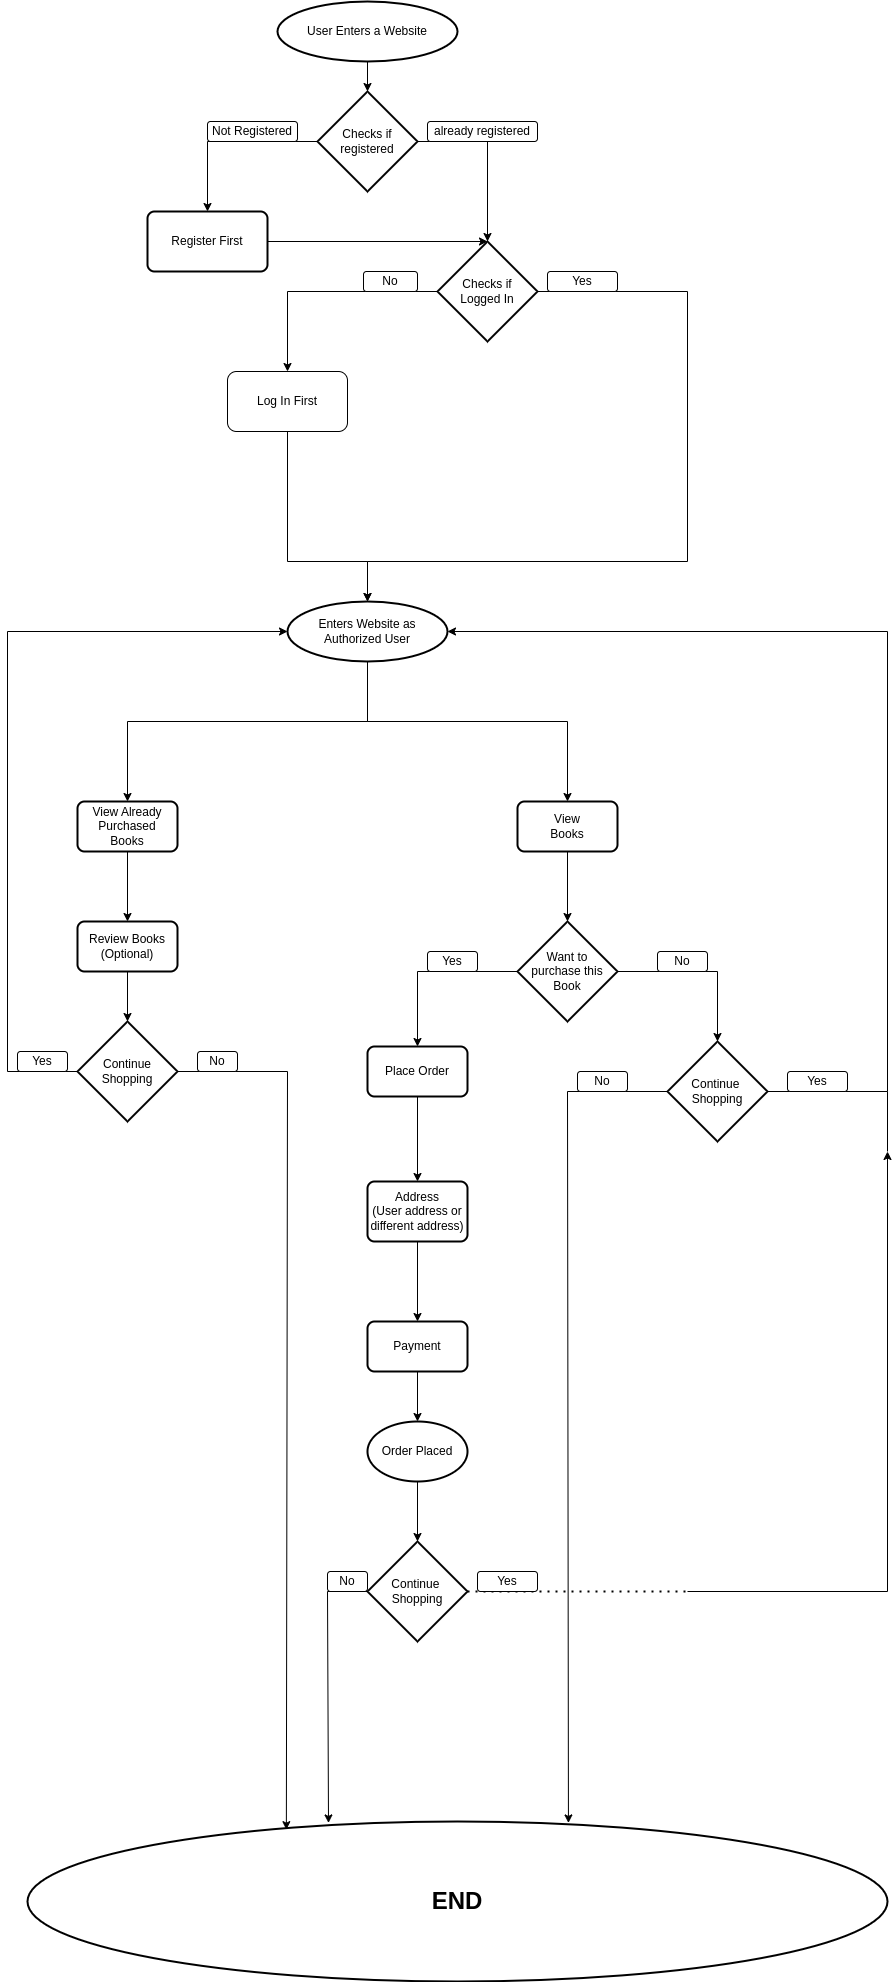

The diagram above was exported from draw.io. Its source (the exported page's mxGraphModel, read from the mxfile embedded in the PNG):
<mxGraphModel dx="2074" dy="1010" grid="1" gridSize="10" guides="1" tooltips="1" connect="1" arrows="1" fold="1" page="1" pageScale="1" pageWidth="827" pageHeight="1169" math="0" shadow="0">
  <root>
    <mxCell id="0" />
    <mxCell id="1" parent="0" />
    <mxCell id="jhIacymqqSnZcpMezb-S-1" value="User Enters a Website" style="strokeWidth=2;html=1;shape=mxgraph.flowchart.start_1;whiteSpace=wrap;" vertex="1" parent="1">
      <mxGeometry x="310" y="40" width="180" height="60" as="geometry" />
    </mxCell>
    <mxCell id="jhIacymqqSnZcpMezb-S-2" value="" style="endArrow=classic;html=1;rounded=0;exitX=0.5;exitY=1;exitDx=0;exitDy=0;exitPerimeter=0;" edge="1" parent="1" source="jhIacymqqSnZcpMezb-S-1">
      <mxGeometry width="50" height="50" relative="1" as="geometry">
        <mxPoint x="390" y="470" as="sourcePoint" />
        <mxPoint x="400" y="130" as="targetPoint" />
      </mxGeometry>
    </mxCell>
    <mxCell id="jhIacymqqSnZcpMezb-S-4" value="Checks if registered" style="strokeWidth=2;html=1;shape=mxgraph.flowchart.decision;whiteSpace=wrap;" vertex="1" parent="1">
      <mxGeometry x="350" y="130" width="100" height="100" as="geometry" />
    </mxCell>
    <mxCell id="jhIacymqqSnZcpMezb-S-5" value="" style="endArrow=classic;html=1;rounded=0;exitX=1;exitY=0.5;exitDx=0;exitDy=0;exitPerimeter=0;" edge="1" parent="1" source="jhIacymqqSnZcpMezb-S-4">
      <mxGeometry width="50" height="50" relative="1" as="geometry">
        <mxPoint x="390" y="460" as="sourcePoint" />
        <mxPoint x="520" y="280" as="targetPoint" />
        <Array as="points">
          <mxPoint x="520" y="180" />
        </Array>
      </mxGeometry>
    </mxCell>
    <mxCell id="jhIacymqqSnZcpMezb-S-7" value="already registered" style="rounded=1;whiteSpace=wrap;html=1;" vertex="1" parent="1">
      <mxGeometry x="460" y="160" width="110" height="20" as="geometry" />
    </mxCell>
    <mxCell id="jhIacymqqSnZcpMezb-S-8" value="Checks if &lt;br&gt;Logged In" style="strokeWidth=2;html=1;shape=mxgraph.flowchart.decision;whiteSpace=wrap;" vertex="1" parent="1">
      <mxGeometry x="470" y="280" width="100" height="100" as="geometry" />
    </mxCell>
    <mxCell id="jhIacymqqSnZcpMezb-S-9" value="" style="endArrow=classic;html=1;rounded=0;exitX=1;exitY=0.5;exitDx=0;exitDy=0;exitPerimeter=0;" edge="1" parent="1" source="jhIacymqqSnZcpMezb-S-8">
      <mxGeometry width="50" height="50" relative="1" as="geometry">
        <mxPoint x="390" y="450" as="sourcePoint" />
        <mxPoint x="400" y="640" as="targetPoint" />
        <Array as="points">
          <mxPoint x="720" y="330" />
          <mxPoint x="720" y="600" />
          <mxPoint x="400" y="600" />
        </Array>
      </mxGeometry>
    </mxCell>
    <mxCell id="jhIacymqqSnZcpMezb-S-10" value="Yes" style="rounded=1;whiteSpace=wrap;html=1;" vertex="1" parent="1">
      <mxGeometry x="580" y="310" width="70" height="20" as="geometry" />
    </mxCell>
    <mxCell id="jhIacymqqSnZcpMezb-S-11" value="Enters Website as &lt;br&gt;Authorized User" style="strokeWidth=2;html=1;shape=mxgraph.flowchart.start_1;whiteSpace=wrap;" vertex="1" parent="1">
      <mxGeometry x="320" y="640" width="160" height="60" as="geometry" />
    </mxCell>
    <mxCell id="jhIacymqqSnZcpMezb-S-12" value="" style="endArrow=classic;html=1;rounded=0;exitX=0;exitY=0.5;exitDx=0;exitDy=0;exitPerimeter=0;" edge="1" parent="1" source="jhIacymqqSnZcpMezb-S-4" target="jhIacymqqSnZcpMezb-S-13">
      <mxGeometry width="50" height="50" relative="1" as="geometry">
        <mxPoint x="390" y="450" as="sourcePoint" />
        <mxPoint x="240" y="280" as="targetPoint" />
        <Array as="points">
          <mxPoint x="240" y="180" />
        </Array>
      </mxGeometry>
    </mxCell>
    <mxCell id="jhIacymqqSnZcpMezb-S-13" value="Register First" style="rounded=1;whiteSpace=wrap;html=1;absoluteArcSize=1;arcSize=14;strokeWidth=2;" vertex="1" parent="1">
      <mxGeometry x="180" y="250" width="120" height="60" as="geometry" />
    </mxCell>
    <mxCell id="jhIacymqqSnZcpMezb-S-16" value="" style="endArrow=classic;html=1;rounded=0;exitX=1;exitY=0.5;exitDx=0;exitDy=0;entryX=0.5;entryY=0;entryDx=0;entryDy=0;entryPerimeter=0;" edge="1" parent="1" source="jhIacymqqSnZcpMezb-S-13" target="jhIacymqqSnZcpMezb-S-8">
      <mxGeometry width="50" height="50" relative="1" as="geometry">
        <mxPoint x="390" y="450" as="sourcePoint" />
        <mxPoint x="440" y="400" as="targetPoint" />
      </mxGeometry>
    </mxCell>
    <mxCell id="jhIacymqqSnZcpMezb-S-17" value="" style="endArrow=classic;html=1;rounded=0;exitX=0;exitY=0.5;exitDx=0;exitDy=0;exitPerimeter=0;entryX=0.5;entryY=0;entryDx=0;entryDy=0;" edge="1" parent="1" source="jhIacymqqSnZcpMezb-S-8" target="jhIacymqqSnZcpMezb-S-20">
      <mxGeometry width="50" height="50" relative="1" as="geometry">
        <mxPoint x="390" y="450" as="sourcePoint" />
        <mxPoint x="360" y="410" as="targetPoint" />
        <Array as="points">
          <mxPoint x="320" y="330" />
        </Array>
      </mxGeometry>
    </mxCell>
    <mxCell id="jhIacymqqSnZcpMezb-S-19" value="No" style="rounded=1;whiteSpace=wrap;html=1;" vertex="1" parent="1">
      <mxGeometry x="396" y="310" width="54" height="20" as="geometry" />
    </mxCell>
    <mxCell id="jhIacymqqSnZcpMezb-S-20" value="Log In First" style="rounded=1;whiteSpace=wrap;html=1;" vertex="1" parent="1">
      <mxGeometry x="260" y="410" width="120" height="60" as="geometry" />
    </mxCell>
    <mxCell id="jhIacymqqSnZcpMezb-S-21" value="" style="endArrow=classic;html=1;rounded=0;exitX=0.5;exitY=1;exitDx=0;exitDy=0;entryX=0.5;entryY=0;entryDx=0;entryDy=0;entryPerimeter=0;" edge="1" parent="1" source="jhIacymqqSnZcpMezb-S-20" target="jhIacymqqSnZcpMezb-S-11">
      <mxGeometry width="50" height="50" relative="1" as="geometry">
        <mxPoint x="390" y="450" as="sourcePoint" />
        <mxPoint x="400" y="600" as="targetPoint" />
        <Array as="points">
          <mxPoint x="320" y="600" />
          <mxPoint x="400" y="600" />
        </Array>
      </mxGeometry>
    </mxCell>
    <mxCell id="jhIacymqqSnZcpMezb-S-22" value="Not Registered" style="rounded=1;whiteSpace=wrap;html=1;" vertex="1" parent="1">
      <mxGeometry x="240" y="160" width="90" height="20" as="geometry" />
    </mxCell>
    <mxCell id="jhIacymqqSnZcpMezb-S-26" value="" style="endArrow=classic;html=1;rounded=0;exitX=0.5;exitY=1;exitDx=0;exitDy=0;exitPerimeter=0;" edge="1" parent="1" source="jhIacymqqSnZcpMezb-S-11">
      <mxGeometry width="50" height="50" relative="1" as="geometry">
        <mxPoint x="390" y="570" as="sourcePoint" />
        <mxPoint x="600" y="840" as="targetPoint" />
        <Array as="points">
          <mxPoint x="400" y="760" />
          <mxPoint x="600" y="760" />
        </Array>
      </mxGeometry>
    </mxCell>
    <mxCell id="jhIacymqqSnZcpMezb-S-28" value="View&lt;br style=&quot;border-color: var(--border-color);&quot;&gt;Books" style="rounded=1;whiteSpace=wrap;html=1;absoluteArcSize=1;arcSize=14;strokeWidth=2;" vertex="1" parent="1">
      <mxGeometry x="550" y="840" width="100" height="50" as="geometry" />
    </mxCell>
    <mxCell id="jhIacymqqSnZcpMezb-S-29" value="" style="endArrow=classic;html=1;rounded=0;exitX=0.5;exitY=1;exitDx=0;exitDy=0;exitPerimeter=0;" edge="1" parent="1" source="jhIacymqqSnZcpMezb-S-11" target="jhIacymqqSnZcpMezb-S-30">
      <mxGeometry width="50" height="50" relative="1" as="geometry">
        <mxPoint x="390" y="550" as="sourcePoint" />
        <mxPoint x="400" y="840" as="targetPoint" />
        <Array as="points">
          <mxPoint x="400" y="760" />
          <mxPoint x="160" y="760" />
        </Array>
      </mxGeometry>
    </mxCell>
    <mxCell id="jhIacymqqSnZcpMezb-S-30" value="View Already Purchased &lt;br&gt;Books" style="rounded=1;whiteSpace=wrap;html=1;absoluteArcSize=1;arcSize=14;strokeWidth=2;" vertex="1" parent="1">
      <mxGeometry x="110" y="840" width="100" height="50" as="geometry" />
    </mxCell>
    <mxCell id="jhIacymqqSnZcpMezb-S-31" style="edgeStyle=orthogonalEdgeStyle;rounded=0;orthogonalLoop=1;jettySize=auto;html=1;exitX=0.5;exitY=1;exitDx=0;exitDy=0;" edge="1" parent="1" source="jhIacymqqSnZcpMezb-S-30" target="jhIacymqqSnZcpMezb-S-30">
      <mxGeometry relative="1" as="geometry" />
    </mxCell>
    <mxCell id="jhIacymqqSnZcpMezb-S-32" value="Review Books&lt;br&gt;(Optional)" style="rounded=1;whiteSpace=wrap;html=1;absoluteArcSize=1;arcSize=14;strokeWidth=2;" vertex="1" parent="1">
      <mxGeometry x="110" y="960" width="100" height="50" as="geometry" />
    </mxCell>
    <mxCell id="jhIacymqqSnZcpMezb-S-36" value="" style="endArrow=classic;html=1;rounded=0;exitX=0.5;exitY=1;exitDx=0;exitDy=0;entryX=0.5;entryY=0;entryDx=0;entryDy=0;" edge="1" parent="1" source="jhIacymqqSnZcpMezb-S-30" target="jhIacymqqSnZcpMezb-S-32">
      <mxGeometry width="50" height="50" relative="1" as="geometry">
        <mxPoint x="390" y="900" as="sourcePoint" />
        <mxPoint x="440" y="850" as="targetPoint" />
      </mxGeometry>
    </mxCell>
    <mxCell id="jhIacymqqSnZcpMezb-S-37" value="Continue Shopping" style="strokeWidth=2;html=1;shape=mxgraph.flowchart.decision;whiteSpace=wrap;" vertex="1" parent="1">
      <mxGeometry x="110" y="1060" width="100" height="100" as="geometry" />
    </mxCell>
    <mxCell id="jhIacymqqSnZcpMezb-S-38" value="" style="endArrow=classic;html=1;rounded=0;exitX=0.5;exitY=1;exitDx=0;exitDy=0;entryX=0.5;entryY=0;entryDx=0;entryDy=0;entryPerimeter=0;" edge="1" parent="1" source="jhIacymqqSnZcpMezb-S-32" target="jhIacymqqSnZcpMezb-S-37">
      <mxGeometry width="50" height="50" relative="1" as="geometry">
        <mxPoint x="390" y="900" as="sourcePoint" />
        <mxPoint x="440" y="850" as="targetPoint" />
      </mxGeometry>
    </mxCell>
    <mxCell id="jhIacymqqSnZcpMezb-S-39" value="" style="endArrow=classic;html=1;rounded=0;exitX=0;exitY=0.5;exitDx=0;exitDy=0;exitPerimeter=0;entryX=0;entryY=0.5;entryDx=0;entryDy=0;entryPerimeter=0;" edge="1" parent="1" source="jhIacymqqSnZcpMezb-S-37" target="jhIacymqqSnZcpMezb-S-11">
      <mxGeometry width="50" height="50" relative="1" as="geometry">
        <mxPoint x="390" y="890" as="sourcePoint" />
        <mxPoint x="440" y="840" as="targetPoint" />
        <Array as="points">
          <mxPoint x="40" y="1110" />
          <mxPoint x="40" y="670" />
        </Array>
      </mxGeometry>
    </mxCell>
    <mxCell id="jhIacymqqSnZcpMezb-S-40" value="" style="endArrow=classic;html=1;rounded=0;exitX=1;exitY=0.5;exitDx=0;exitDy=0;exitPerimeter=0;entryX=0.301;entryY=0.051;entryDx=0;entryDy=0;entryPerimeter=0;" edge="1" parent="1" source="jhIacymqqSnZcpMezb-S-37" target="jhIacymqqSnZcpMezb-S-81">
      <mxGeometry width="50" height="50" relative="1" as="geometry">
        <mxPoint x="390" y="1260" as="sourcePoint" />
        <mxPoint x="320" y="1840" as="targetPoint" />
        <Array as="points">
          <mxPoint x="320" y="1110" />
        </Array>
      </mxGeometry>
    </mxCell>
    <mxCell id="jhIacymqqSnZcpMezb-S-41" value="Yes" style="rounded=1;whiteSpace=wrap;html=1;" vertex="1" parent="1">
      <mxGeometry x="50" y="1090" width="50" height="20" as="geometry" />
    </mxCell>
    <mxCell id="jhIacymqqSnZcpMezb-S-43" value="No" style="rounded=1;whiteSpace=wrap;html=1;" vertex="1" parent="1">
      <mxGeometry x="230" y="1090" width="40" height="20" as="geometry" />
    </mxCell>
    <mxCell id="jhIacymqqSnZcpMezb-S-45" value="Place Order" style="rounded=1;whiteSpace=wrap;html=1;absoluteArcSize=1;arcSize=14;strokeWidth=2;" vertex="1" parent="1">
      <mxGeometry x="400" y="1085" width="100" height="50" as="geometry" />
    </mxCell>
    <mxCell id="jhIacymqqSnZcpMezb-S-46" value="Want to &lt;br&gt;purchase this&lt;br&gt;Book" style="strokeWidth=2;html=1;shape=mxgraph.flowchart.decision;whiteSpace=wrap;" vertex="1" parent="1">
      <mxGeometry x="550" y="960" width="100" height="100" as="geometry" />
    </mxCell>
    <mxCell id="jhIacymqqSnZcpMezb-S-47" value="" style="endArrow=classic;html=1;rounded=0;exitX=0.5;exitY=1;exitDx=0;exitDy=0;" edge="1" parent="1" source="jhIacymqqSnZcpMezb-S-28" target="jhIacymqqSnZcpMezb-S-46">
      <mxGeometry width="50" height="50" relative="1" as="geometry">
        <mxPoint x="390" y="1110" as="sourcePoint" />
        <mxPoint x="440" y="1060" as="targetPoint" />
      </mxGeometry>
    </mxCell>
    <mxCell id="jhIacymqqSnZcpMezb-S-51" value="" style="endArrow=classic;html=1;rounded=0;exitX=0;exitY=0.5;exitDx=0;exitDy=0;exitPerimeter=0;entryX=0.5;entryY=0;entryDx=0;entryDy=0;" edge="1" parent="1" source="jhIacymqqSnZcpMezb-S-46" target="jhIacymqqSnZcpMezb-S-45">
      <mxGeometry width="50" height="50" relative="1" as="geometry">
        <mxPoint x="390" y="1460" as="sourcePoint" />
        <mxPoint x="440" y="1410" as="targetPoint" />
        <Array as="points">
          <mxPoint x="450" y="1010" />
        </Array>
      </mxGeometry>
    </mxCell>
    <mxCell id="jhIacymqqSnZcpMezb-S-52" value="Yes" style="rounded=1;whiteSpace=wrap;html=1;" vertex="1" parent="1">
      <mxGeometry x="460" y="990" width="50" height="20" as="geometry" />
    </mxCell>
    <mxCell id="jhIacymqqSnZcpMezb-S-54" value="Continue&amp;nbsp;&lt;br&gt;Shopping" style="strokeWidth=2;html=1;shape=mxgraph.flowchart.decision;whiteSpace=wrap;" vertex="1" parent="1">
      <mxGeometry x="700" y="1080" width="100" height="100" as="geometry" />
    </mxCell>
    <mxCell id="jhIacymqqSnZcpMezb-S-55" value="" style="endArrow=classic;html=1;rounded=0;exitX=1;exitY=0.5;exitDx=0;exitDy=0;exitPerimeter=0;entryX=0.5;entryY=0;entryDx=0;entryDy=0;entryPerimeter=0;" edge="1" parent="1" source="jhIacymqqSnZcpMezb-S-46" target="jhIacymqqSnZcpMezb-S-54">
      <mxGeometry width="50" height="50" relative="1" as="geometry">
        <mxPoint x="390" y="960" as="sourcePoint" />
        <mxPoint x="440" y="910" as="targetPoint" />
        <Array as="points">
          <mxPoint x="750" y="1010" />
        </Array>
      </mxGeometry>
    </mxCell>
    <mxCell id="jhIacymqqSnZcpMezb-S-56" value="No" style="rounded=1;whiteSpace=wrap;html=1;" vertex="1" parent="1">
      <mxGeometry x="690" y="990" width="50" height="20" as="geometry" />
    </mxCell>
    <mxCell id="jhIacymqqSnZcpMezb-S-58" value="" style="endArrow=classic;html=1;rounded=0;exitX=1;exitY=0.5;exitDx=0;exitDy=0;exitPerimeter=0;entryX=1;entryY=0.5;entryDx=0;entryDy=0;entryPerimeter=0;" edge="1" parent="1" source="jhIacymqqSnZcpMezb-S-54" target="jhIacymqqSnZcpMezb-S-11">
      <mxGeometry width="50" height="50" relative="1" as="geometry">
        <mxPoint x="390" y="960" as="sourcePoint" />
        <mxPoint x="440" y="910" as="targetPoint" />
        <Array as="points">
          <mxPoint x="920" y="1130" />
          <mxPoint x="920" y="670" />
        </Array>
      </mxGeometry>
    </mxCell>
    <mxCell id="jhIacymqqSnZcpMezb-S-59" value="Yes" style="rounded=1;whiteSpace=wrap;html=1;" vertex="1" parent="1">
      <mxGeometry x="820" y="1110" width="60" height="20" as="geometry" />
    </mxCell>
    <mxCell id="jhIacymqqSnZcpMezb-S-60" value="" style="endArrow=classic;html=1;rounded=0;exitX=0.5;exitY=1;exitDx=0;exitDy=0;" edge="1" parent="1" source="jhIacymqqSnZcpMezb-S-45">
      <mxGeometry width="50" height="50" relative="1" as="geometry">
        <mxPoint x="390" y="1040" as="sourcePoint" />
        <mxPoint x="450" y="1220" as="targetPoint" />
      </mxGeometry>
    </mxCell>
    <mxCell id="jhIacymqqSnZcpMezb-S-61" value="Address&lt;br&gt;(User address or different address)" style="rounded=1;whiteSpace=wrap;html=1;absoluteArcSize=1;arcSize=14;strokeWidth=2;" vertex="1" parent="1">
      <mxGeometry x="400" y="1220" width="100" height="60" as="geometry" />
    </mxCell>
    <mxCell id="jhIacymqqSnZcpMezb-S-62" value="Payment" style="rounded=1;whiteSpace=wrap;html=1;absoluteArcSize=1;arcSize=14;strokeWidth=2;" vertex="1" parent="1">
      <mxGeometry x="400" y="1360" width="100" height="50" as="geometry" />
    </mxCell>
    <mxCell id="jhIacymqqSnZcpMezb-S-64" value="" style="endArrow=classic;html=1;rounded=0;exitX=0.5;exitY=1;exitDx=0;exitDy=0;" edge="1" parent="1" source="jhIacymqqSnZcpMezb-S-61">
      <mxGeometry width="50" height="50" relative="1" as="geometry">
        <mxPoint x="390" y="1340" as="sourcePoint" />
        <mxPoint x="450" y="1360" as="targetPoint" />
      </mxGeometry>
    </mxCell>
    <mxCell id="jhIacymqqSnZcpMezb-S-65" value="Order Placed" style="strokeWidth=2;html=1;shape=mxgraph.flowchart.start_1;whiteSpace=wrap;" vertex="1" parent="1">
      <mxGeometry x="400" y="1460" width="100" height="60" as="geometry" />
    </mxCell>
    <mxCell id="jhIacymqqSnZcpMezb-S-66" value="" style="endArrow=classic;html=1;rounded=0;exitX=0.5;exitY=1;exitDx=0;exitDy=0;" edge="1" parent="1" source="jhIacymqqSnZcpMezb-S-62" target="jhIacymqqSnZcpMezb-S-65">
      <mxGeometry width="50" height="50" relative="1" as="geometry">
        <mxPoint x="390" y="1210" as="sourcePoint" />
        <mxPoint x="440" y="1160" as="targetPoint" />
      </mxGeometry>
    </mxCell>
    <mxCell id="jhIacymqqSnZcpMezb-S-67" value="" style="endArrow=classic;html=1;rounded=0;exitX=0;exitY=0.5;exitDx=0;exitDy=0;exitPerimeter=0;entryX=0.629;entryY=0.009;entryDx=0;entryDy=0;entryPerimeter=0;" edge="1" parent="1" source="jhIacymqqSnZcpMezb-S-54" target="jhIacymqqSnZcpMezb-S-81">
      <mxGeometry width="50" height="50" relative="1" as="geometry">
        <mxPoint x="400" y="1320" as="sourcePoint" />
        <mxPoint x="600" y="1840" as="targetPoint" />
        <Array as="points">
          <mxPoint x="600" y="1130" />
        </Array>
      </mxGeometry>
    </mxCell>
    <mxCell id="jhIacymqqSnZcpMezb-S-69" value="No" style="rounded=1;whiteSpace=wrap;html=1;" vertex="1" parent="1">
      <mxGeometry x="610" y="1110" width="50" height="20" as="geometry" />
    </mxCell>
    <mxCell id="jhIacymqqSnZcpMezb-S-71" value="Continue&amp;nbsp;&lt;br&gt;Shopping" style="strokeWidth=2;html=1;shape=mxgraph.flowchart.decision;whiteSpace=wrap;" vertex="1" parent="1">
      <mxGeometry x="400" y="1580" width="100" height="100" as="geometry" />
    </mxCell>
    <mxCell id="jhIacymqqSnZcpMezb-S-72" value="" style="endArrow=classic;html=1;rounded=0;exitX=0.5;exitY=1;exitDx=0;exitDy=0;exitPerimeter=0;" edge="1" parent="1" source="jhIacymqqSnZcpMezb-S-65" target="jhIacymqqSnZcpMezb-S-71">
      <mxGeometry width="50" height="50" relative="1" as="geometry">
        <mxPoint x="420" y="1370" as="sourcePoint" />
        <mxPoint x="470" y="1320" as="targetPoint" />
      </mxGeometry>
    </mxCell>
    <mxCell id="jhIacymqqSnZcpMezb-S-73" value="" style="endArrow=classic;html=1;rounded=0;" edge="1" parent="1">
      <mxGeometry width="50" height="50" relative="1" as="geometry">
        <mxPoint x="720" y="1630" as="sourcePoint" />
        <mxPoint x="920" y="1190" as="targetPoint" />
        <Array as="points">
          <mxPoint x="920" y="1630" />
        </Array>
      </mxGeometry>
    </mxCell>
    <mxCell id="jhIacymqqSnZcpMezb-S-76" value="" style="endArrow=none;dashed=1;html=1;dashPattern=1 3;strokeWidth=2;rounded=0;exitX=1;exitY=0.5;exitDx=0;exitDy=0;exitPerimeter=0;" edge="1" parent="1" source="jhIacymqqSnZcpMezb-S-71">
      <mxGeometry width="50" height="50" relative="1" as="geometry">
        <mxPoint x="420" y="1650" as="sourcePoint" />
        <mxPoint x="720" y="1630" as="targetPoint" />
      </mxGeometry>
    </mxCell>
    <mxCell id="jhIacymqqSnZcpMezb-S-77" value="Yes" style="rounded=1;whiteSpace=wrap;html=1;" vertex="1" parent="1">
      <mxGeometry x="510" y="1610" width="60" height="20" as="geometry" />
    </mxCell>
    <mxCell id="jhIacymqqSnZcpMezb-S-78" value="" style="endArrow=classic;html=1;rounded=0;exitX=0;exitY=0.5;exitDx=0;exitDy=0;exitPerimeter=0;entryX=0.35;entryY=0.009;entryDx=0;entryDy=0;entryPerimeter=0;" edge="1" parent="1" source="jhIacymqqSnZcpMezb-S-71" target="jhIacymqqSnZcpMezb-S-81">
      <mxGeometry width="50" height="50" relative="1" as="geometry">
        <mxPoint x="420" y="1600" as="sourcePoint" />
        <mxPoint x="360" y="1850" as="targetPoint" />
        <Array as="points">
          <mxPoint x="360" y="1630" />
        </Array>
      </mxGeometry>
    </mxCell>
    <mxCell id="jhIacymqqSnZcpMezb-S-80" value="No" style="rounded=1;whiteSpace=wrap;html=1;" vertex="1" parent="1">
      <mxGeometry x="360" y="1610" width="40" height="20" as="geometry" />
    </mxCell>
    <mxCell id="jhIacymqqSnZcpMezb-S-81" value="&lt;h1&gt;END&lt;/h1&gt;" style="strokeWidth=2;html=1;shape=mxgraph.flowchart.start_1;whiteSpace=wrap;" vertex="1" parent="1">
      <mxGeometry x="60" y="1860" width="860" height="160" as="geometry" />
    </mxCell>
    <mxCell id="jhIacymqqSnZcpMezb-S-82" value="" style="endArrow=none;html=1;rounded=0;fontSize=32;" edge="1" parent="1">
      <mxGeometry width="50" height="50" relative="1" as="geometry">
        <mxPoint x="920" y="1190" as="sourcePoint" />
        <mxPoint x="920" y="1130" as="targetPoint" />
      </mxGeometry>
    </mxCell>
  </root>
</mxGraphModel>